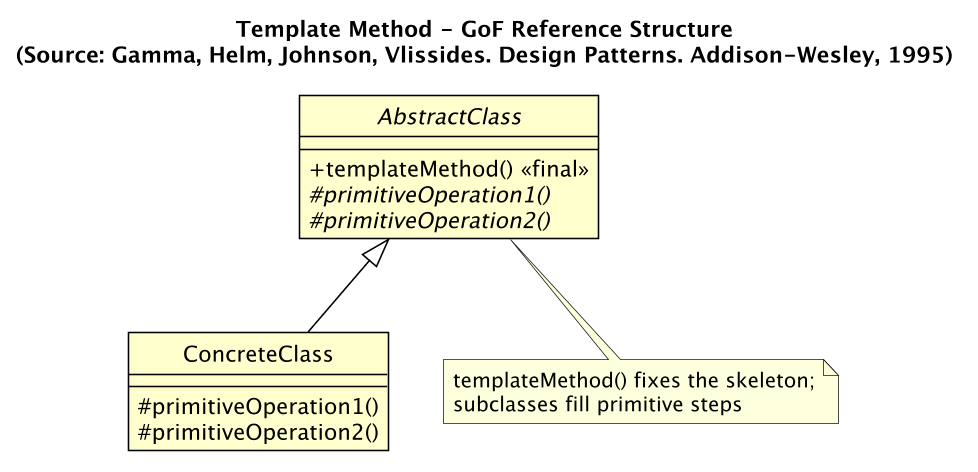

The diagram above was rendered by PlantUML. Its source (embedded in the PNG):
@startuml ref-template-method
!include _style.puml
title Template Method - GoF Reference Structure\n(Source: Gamma, Helm, Johnson, Vlissides. Design Patterns. Addison-Wesley, 1995)
abstract class AbstractClass {
  +templateMethod() <<final>>
  #{abstract} primitiveOperation1()
  #{abstract} primitiveOperation2()
}
class ConcreteClass {
  #primitiveOperation1()
  #primitiveOperation2()
}
AbstractClass <|-- ConcreteClass
note bottom of AbstractClass : templateMethod() fixes the skeleton;\nsubclasses fill primitive steps
@enduml